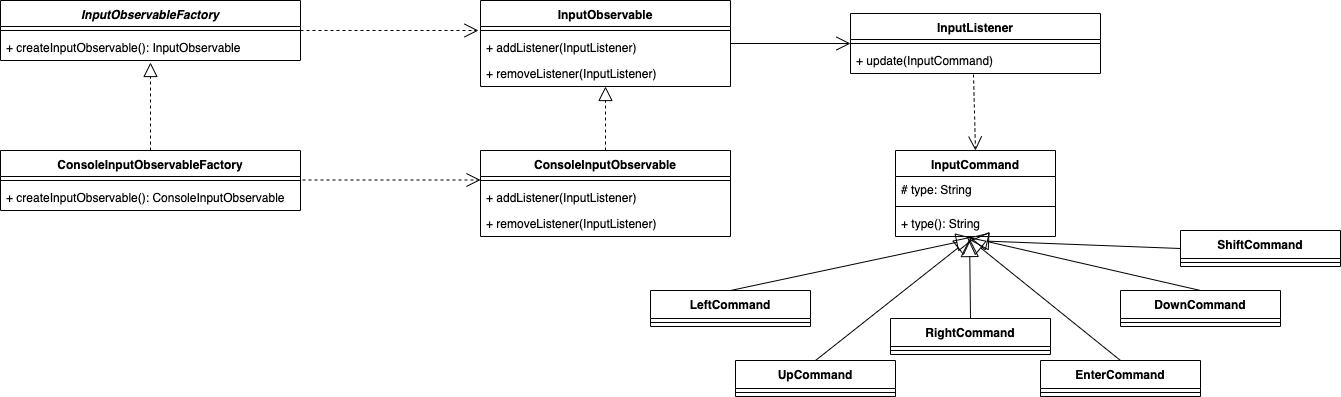

The diagram above was exported from draw.io. Its source (the exported page's mxGraphModel, read from the mxfile embedded in the PNG):
<mxGraphModel dx="976" dy="468" grid="1" gridSize="10" guides="1" tooltips="1" connect="1" arrows="0" fold="1" page="1" pageScale="1" pageWidth="827" pageHeight="1169" background="#ffffff" math="0" shadow="0">
  <root>
    <mxCell id="0" />
    <mxCell id="1" parent="0" />
    <mxCell id="Vf7arsm_-X8nLem0Qft9-1" value="InputObservableFactory" style="swimlane;fontStyle=3;align=center;verticalAlign=top;childLayout=stackLayout;horizontal=1;startSize=26;horizontalStack=0;resizeParent=1;resizeParentMax=0;resizeLast=0;collapsible=1;marginBottom=0;" parent="1" vertex="1">
      <mxGeometry x="20" y="20" width="300" height="60" as="geometry" />
    </mxCell>
    <mxCell id="Vf7arsm_-X8nLem0Qft9-3" value="" style="line;strokeWidth=1;fillColor=none;align=left;verticalAlign=middle;spacingTop=-1;spacingLeft=3;spacingRight=3;rotatable=0;labelPosition=right;points=[];portConstraint=eastwest;" parent="Vf7arsm_-X8nLem0Qft9-1" vertex="1">
      <mxGeometry y="26" width="300" height="8" as="geometry" />
    </mxCell>
    <mxCell id="Vf7arsm_-X8nLem0Qft9-4" value="+ createInputObservable(): InputObservable" style="text;strokeColor=none;fillColor=none;align=left;verticalAlign=top;spacingLeft=4;spacingRight=4;overflow=hidden;rotatable=0;points=[[0,0.5],[1,0.5]];portConstraint=eastwest;" parent="Vf7arsm_-X8nLem0Qft9-1" vertex="1">
      <mxGeometry y="34" width="300" height="26" as="geometry" />
    </mxCell>
    <mxCell id="Vf7arsm_-X8nLem0Qft9-5" value="InputObservable" style="swimlane;fontStyle=1;align=center;verticalAlign=top;childLayout=stackLayout;horizontal=1;startSize=26;horizontalStack=0;resizeParent=1;resizeParentMax=0;resizeLast=0;collapsible=1;marginBottom=0;" parent="1" vertex="1">
      <mxGeometry x="500" y="20" width="250" height="86" as="geometry" />
    </mxCell>
    <mxCell id="Vf7arsm_-X8nLem0Qft9-7" value="" style="line;strokeWidth=1;fillColor=none;align=left;verticalAlign=middle;spacingTop=-1;spacingLeft=3;spacingRight=3;rotatable=0;labelPosition=right;points=[];portConstraint=eastwest;" parent="Vf7arsm_-X8nLem0Qft9-5" vertex="1">
      <mxGeometry y="26" width="250" height="8" as="geometry" />
    </mxCell>
    <mxCell id="Vf7arsm_-X8nLem0Qft9-8" value="+ addListener(InputListener)&#10;&#10;" style="text;strokeColor=none;fillColor=none;align=left;verticalAlign=top;spacingLeft=4;spacingRight=4;overflow=hidden;rotatable=0;points=[[0,0.5],[1,0.5]];portConstraint=eastwest;" parent="Vf7arsm_-X8nLem0Qft9-5" vertex="1">
      <mxGeometry y="34" width="250" height="26" as="geometry" />
    </mxCell>
    <mxCell id="Vf7arsm_-X8nLem0Qft9-9" value="+ removeListener(InputListener)" style="text;strokeColor=none;fillColor=none;align=left;verticalAlign=top;spacingLeft=4;spacingRight=4;overflow=hidden;rotatable=0;points=[[0,0.5],[1,0.5]];portConstraint=eastwest;" parent="Vf7arsm_-X8nLem0Qft9-5" vertex="1">
      <mxGeometry y="60" width="250" height="26" as="geometry" />
    </mxCell>
    <mxCell id="Vf7arsm_-X8nLem0Qft9-10" value="InputListener" style="swimlane;fontStyle=1;align=center;verticalAlign=top;childLayout=stackLayout;horizontal=1;startSize=26;horizontalStack=0;resizeParent=1;resizeParentMax=0;resizeLast=0;collapsible=1;marginBottom=0;" parent="1" vertex="1">
      <mxGeometry x="870" y="33" width="250" height="60" as="geometry" />
    </mxCell>
    <mxCell id="Vf7arsm_-X8nLem0Qft9-11" value="" style="line;strokeWidth=1;fillColor=none;align=left;verticalAlign=middle;spacingTop=-1;spacingLeft=3;spacingRight=3;rotatable=0;labelPosition=right;points=[];portConstraint=eastwest;" parent="Vf7arsm_-X8nLem0Qft9-10" vertex="1">
      <mxGeometry y="26" width="250" height="8" as="geometry" />
    </mxCell>
    <mxCell id="Vf7arsm_-X8nLem0Qft9-12" value="+ update(InputCommand)&#10;&#10;" style="text;strokeColor=none;fillColor=none;align=left;verticalAlign=top;spacingLeft=4;spacingRight=4;overflow=hidden;rotatable=0;points=[[0,0.5],[1,0.5]];portConstraint=eastwest;" parent="Vf7arsm_-X8nLem0Qft9-10" vertex="1">
      <mxGeometry y="34" width="250" height="26" as="geometry" />
    </mxCell>
    <mxCell id="Vf7arsm_-X8nLem0Qft9-14" value="ConsoleInputObservableFactory" style="swimlane;fontStyle=1;align=center;verticalAlign=top;childLayout=stackLayout;horizontal=1;startSize=26;horizontalStack=0;resizeParent=1;resizeParentMax=0;resizeLast=0;collapsible=1;marginBottom=0;" parent="1" vertex="1">
      <mxGeometry x="20" y="170" width="300" height="60" as="geometry" />
    </mxCell>
    <mxCell id="Vf7arsm_-X8nLem0Qft9-15" value="" style="line;strokeWidth=1;fillColor=none;align=left;verticalAlign=middle;spacingTop=-1;spacingLeft=3;spacingRight=3;rotatable=0;labelPosition=right;points=[];portConstraint=eastwest;" parent="Vf7arsm_-X8nLem0Qft9-14" vertex="1">
      <mxGeometry y="26" width="300" height="8" as="geometry" />
    </mxCell>
    <mxCell id="Vf7arsm_-X8nLem0Qft9-16" value="+ createInputObservable(): ConsoleInputObservable&#10;&#10;" style="text;strokeColor=none;fillColor=none;align=left;verticalAlign=top;spacingLeft=4;spacingRight=4;overflow=hidden;rotatable=0;points=[[0,0.5],[1,0.5]];portConstraint=eastwest;" parent="Vf7arsm_-X8nLem0Qft9-14" vertex="1">
      <mxGeometry y="34" width="300" height="26" as="geometry" />
    </mxCell>
    <mxCell id="Vf7arsm_-X8nLem0Qft9-18" value="ConsoleInputObservable" style="swimlane;fontStyle=1;align=center;verticalAlign=top;childLayout=stackLayout;horizontal=1;startSize=26;horizontalStack=0;resizeParent=1;resizeParentMax=0;resizeLast=0;collapsible=1;marginBottom=0;" parent="1" vertex="1">
      <mxGeometry x="500" y="170" width="250" height="86" as="geometry" />
    </mxCell>
    <mxCell id="Vf7arsm_-X8nLem0Qft9-19" value="" style="line;strokeWidth=1;fillColor=none;align=left;verticalAlign=middle;spacingTop=-1;spacingLeft=3;spacingRight=3;rotatable=0;labelPosition=right;points=[];portConstraint=eastwest;" parent="Vf7arsm_-X8nLem0Qft9-18" vertex="1">
      <mxGeometry y="26" width="250" height="8" as="geometry" />
    </mxCell>
    <mxCell id="Vf7arsm_-X8nLem0Qft9-20" value="+ addListener(InputListener)&#10;&#10;" style="text;strokeColor=none;fillColor=none;align=left;verticalAlign=top;spacingLeft=4;spacingRight=4;overflow=hidden;rotatable=0;points=[[0,0.5],[1,0.5]];portConstraint=eastwest;" parent="Vf7arsm_-X8nLem0Qft9-18" vertex="1">
      <mxGeometry y="34" width="250" height="26" as="geometry" />
    </mxCell>
    <mxCell id="Vf7arsm_-X8nLem0Qft9-21" value="+ removeListener(InputListener)" style="text;strokeColor=none;fillColor=none;align=left;verticalAlign=top;spacingLeft=4;spacingRight=4;overflow=hidden;rotatable=0;points=[[0,0.5],[1,0.5]];portConstraint=eastwest;" parent="Vf7arsm_-X8nLem0Qft9-18" vertex="1">
      <mxGeometry y="60" width="250" height="26" as="geometry" />
    </mxCell>
    <mxCell id="Vf7arsm_-X8nLem0Qft9-22" value="InputCommand" style="swimlane;fontStyle=1;align=center;verticalAlign=top;childLayout=stackLayout;horizontal=1;startSize=26;horizontalStack=0;resizeParent=1;resizeParentMax=0;resizeLast=0;collapsible=1;marginBottom=0;" parent="1" vertex="1">
      <mxGeometry x="915" y="170" width="160" height="86" as="geometry" />
    </mxCell>
    <mxCell id="Vf7arsm_-X8nLem0Qft9-23" value="# type: String" style="text;strokeColor=none;fillColor=none;align=left;verticalAlign=top;spacingLeft=4;spacingRight=4;overflow=hidden;rotatable=0;points=[[0,0.5],[1,0.5]];portConstraint=eastwest;" parent="Vf7arsm_-X8nLem0Qft9-22" vertex="1">
      <mxGeometry y="26" width="160" height="26" as="geometry" />
    </mxCell>
    <mxCell id="Vf7arsm_-X8nLem0Qft9-24" value="" style="line;strokeWidth=1;fillColor=none;align=left;verticalAlign=middle;spacingTop=-1;spacingLeft=3;spacingRight=3;rotatable=0;labelPosition=right;points=[];portConstraint=eastwest;" parent="Vf7arsm_-X8nLem0Qft9-22" vertex="1">
      <mxGeometry y="52" width="160" height="8" as="geometry" />
    </mxCell>
    <mxCell id="Vf7arsm_-X8nLem0Qft9-25" value="+ type(): String" style="text;strokeColor=none;fillColor=none;align=left;verticalAlign=top;spacingLeft=4;spacingRight=4;overflow=hidden;rotatable=0;points=[[0,0.5],[1,0.5]];portConstraint=eastwest;" parent="Vf7arsm_-X8nLem0Qft9-22" vertex="1">
      <mxGeometry y="60" width="160" height="26" as="geometry" />
    </mxCell>
    <mxCell id="Vf7arsm_-X8nLem0Qft9-26" value="LeftCommand" style="swimlane;fontStyle=1;align=center;verticalAlign=top;childLayout=stackLayout;horizontal=1;startSize=28;horizontalStack=0;resizeParent=1;resizeParentMax=0;resizeLast=0;collapsible=1;marginBottom=0;" parent="1" vertex="1">
      <mxGeometry x="670" y="310" width="160" height="36" as="geometry" />
    </mxCell>
    <mxCell id="Vf7arsm_-X8nLem0Qft9-28" value="" style="line;strokeWidth=1;fillColor=none;align=left;verticalAlign=middle;spacingTop=-1;spacingLeft=3;spacingRight=3;rotatable=0;labelPosition=right;points=[];portConstraint=eastwest;" parent="Vf7arsm_-X8nLem0Qft9-26" vertex="1">
      <mxGeometry y="28" width="160" height="8" as="geometry" />
    </mxCell>
    <mxCell id="Vf7arsm_-X8nLem0Qft9-30" value="RightCommand" style="swimlane;fontStyle=1;align=center;verticalAlign=top;childLayout=stackLayout;horizontal=1;startSize=28;horizontalStack=0;resizeParent=1;resizeParentMax=0;resizeLast=0;collapsible=1;marginBottom=0;" parent="1" vertex="1">
      <mxGeometry x="910" y="338" width="160" height="36" as="geometry" />
    </mxCell>
    <mxCell id="Vf7arsm_-X8nLem0Qft9-31" value="" style="line;strokeWidth=1;fillColor=none;align=left;verticalAlign=middle;spacingTop=-1;spacingLeft=3;spacingRight=3;rotatable=0;labelPosition=right;points=[];portConstraint=eastwest;" parent="Vf7arsm_-X8nLem0Qft9-30" vertex="1">
      <mxGeometry y="28" width="160" height="8" as="geometry" />
    </mxCell>
    <mxCell id="Vf7arsm_-X8nLem0Qft9-32" value="DownCommand" style="swimlane;fontStyle=1;align=center;verticalAlign=top;childLayout=stackLayout;horizontal=1;startSize=28;horizontalStack=0;resizeParent=1;resizeParentMax=0;resizeLast=0;collapsible=1;marginBottom=0;" parent="1" vertex="1">
      <mxGeometry x="1140" y="310" width="160" height="36" as="geometry" />
    </mxCell>
    <mxCell id="Vf7arsm_-X8nLem0Qft9-33" value="" style="line;strokeWidth=1;fillColor=none;align=left;verticalAlign=middle;spacingTop=-1;spacingLeft=3;spacingRight=3;rotatable=0;labelPosition=right;points=[];portConstraint=eastwest;" parent="Vf7arsm_-X8nLem0Qft9-32" vertex="1">
      <mxGeometry y="28" width="160" height="8" as="geometry" />
    </mxCell>
    <mxCell id="Vf7arsm_-X8nLem0Qft9-34" value="UpCommand" style="swimlane;fontStyle=1;align=center;verticalAlign=top;childLayout=stackLayout;horizontal=1;startSize=28;horizontalStack=0;resizeParent=1;resizeParentMax=0;resizeLast=0;collapsible=1;marginBottom=0;" parent="1" vertex="1">
      <mxGeometry x="755" y="380" width="160" height="36" as="geometry" />
    </mxCell>
    <mxCell id="Vf7arsm_-X8nLem0Qft9-35" value="" style="line;strokeWidth=1;fillColor=none;align=left;verticalAlign=middle;spacingTop=-1;spacingLeft=3;spacingRight=3;rotatable=0;labelPosition=right;points=[];portConstraint=eastwest;" parent="Vf7arsm_-X8nLem0Qft9-34" vertex="1">
      <mxGeometry y="28" width="160" height="8" as="geometry" />
    </mxCell>
    <mxCell id="Vf7arsm_-X8nLem0Qft9-36" value="EnterCommand" style="swimlane;fontStyle=1;align=center;verticalAlign=top;childLayout=stackLayout;horizontal=1;startSize=28;horizontalStack=0;resizeParent=1;resizeParentMax=0;resizeLast=0;collapsible=1;marginBottom=0;" parent="1" vertex="1">
      <mxGeometry x="1060" y="380" width="160" height="36" as="geometry" />
    </mxCell>
    <mxCell id="Vf7arsm_-X8nLem0Qft9-37" value="" style="line;strokeWidth=1;fillColor=none;align=left;verticalAlign=middle;spacingTop=-1;spacingLeft=3;spacingRight=3;rotatable=0;labelPosition=right;points=[];portConstraint=eastwest;" parent="Vf7arsm_-X8nLem0Qft9-36" vertex="1">
      <mxGeometry y="28" width="160" height="8" as="geometry" />
    </mxCell>
    <mxCell id="Vf7arsm_-X8nLem0Qft9-38" value="" style="endArrow=block;dashed=1;endFill=0;endSize=12;html=1;exitX=0.5;exitY=0;exitDx=0;exitDy=0;" parent="1" source="Vf7arsm_-X8nLem0Qft9-14" edge="1">
      <mxGeometry width="160" relative="1" as="geometry">
        <mxPoint x="20" y="470" as="sourcePoint" />
        <mxPoint x="170" y="82" as="targetPoint" />
      </mxGeometry>
    </mxCell>
    <mxCell id="Vf7arsm_-X8nLem0Qft9-39" value="" style="endArrow=block;dashed=1;endFill=0;endSize=12;html=1;" parent="1" edge="1">
      <mxGeometry width="160" relative="1" as="geometry">
        <mxPoint x="625" y="170" as="sourcePoint" />
        <mxPoint x="625" y="106" as="targetPoint" />
      </mxGeometry>
    </mxCell>
    <mxCell id="Vf7arsm_-X8nLem0Qft9-40" value="" style="endArrow=open;endSize=12;dashed=1;html=1;exitX=1;exitY=0.5;exitDx=0;exitDy=0;entryX=-0.008;entryY=-0.154;entryDx=0;entryDy=0;entryPerimeter=0;" parent="1" source="Vf7arsm_-X8nLem0Qft9-1" target="Vf7arsm_-X8nLem0Qft9-8" edge="1">
      <mxGeometry width="160" relative="1" as="geometry">
        <mxPoint x="290" y="124.5" as="sourcePoint" />
        <mxPoint x="450" y="124.5" as="targetPoint" />
      </mxGeometry>
    </mxCell>
    <mxCell id="Vf7arsm_-X8nLem0Qft9-41" value="" style="endArrow=open;endSize=12;dashed=1;html=1;exitX=1;exitY=0.5;exitDx=0;exitDy=0;entryX=-0.008;entryY=-0.154;entryDx=0;entryDy=0;entryPerimeter=0;" parent="1" edge="1">
      <mxGeometry width="160" relative="1" as="geometry">
        <mxPoint x="322" y="199.5" as="sourcePoint" />
        <mxPoint x="500" y="199.49599999999998" as="targetPoint" />
      </mxGeometry>
    </mxCell>
    <mxCell id="Vf7arsm_-X8nLem0Qft9-42" value="" style="endArrow=open;endFill=1;endSize=12;html=1;entryX=0;entryY=0.5;entryDx=0;entryDy=0;" parent="1" target="Vf7arsm_-X8nLem0Qft9-10" edge="1">
      <mxGeometry width="160" relative="1" as="geometry">
        <mxPoint x="750" y="63" as="sourcePoint" />
        <mxPoint x="890" y="137.5" as="targetPoint" />
      </mxGeometry>
    </mxCell>
    <mxCell id="Vf7arsm_-X8nLem0Qft9-43" value="" style="endArrow=open;endSize=12;dashed=1;html=1;exitX=0.492;exitY=1.038;exitDx=0;exitDy=0;entryX=0.5;entryY=0;entryDx=0;entryDy=0;exitPerimeter=0;" parent="1" source="Vf7arsm_-X8nLem0Qft9-12" target="Vf7arsm_-X8nLem0Qft9-22" edge="1">
      <mxGeometry width="160" relative="1" as="geometry">
        <mxPoint x="790" y="140" as="sourcePoint" />
        <mxPoint x="968" y="139.99599999999998" as="targetPoint" />
      </mxGeometry>
    </mxCell>
    <mxCell id="Vf7arsm_-X8nLem0Qft9-44" value="" style="endArrow=block;endSize=16;endFill=0;html=1;entryX=0.494;entryY=1.077;entryDx=0;entryDy=0;entryPerimeter=0;exitX=0.5;exitY=0;exitDx=0;exitDy=0;" parent="1" source="Vf7arsm_-X8nLem0Qft9-26" target="Vf7arsm_-X8nLem0Qft9-25" edge="1">
      <mxGeometry width="160" relative="1" as="geometry">
        <mxPoint x="710" y="300" as="sourcePoint" />
        <mxPoint x="870" y="300" as="targetPoint" />
      </mxGeometry>
    </mxCell>
    <mxCell id="Vf7arsm_-X8nLem0Qft9-45" value="" style="endArrow=block;endSize=16;endFill=0;html=1;entryX=0.481;entryY=1;entryDx=0;entryDy=0;entryPerimeter=0;exitX=0.5;exitY=0;exitDx=0;exitDy=0;" parent="1" source="Vf7arsm_-X8nLem0Qft9-34" target="Vf7arsm_-X8nLem0Qft9-25" edge="1">
      <mxGeometry width="160" relative="1" as="geometry">
        <mxPoint x="800" y="330" as="sourcePoint" />
        <mxPoint x="1004.04" y="268.00199999999995" as="targetPoint" />
      </mxGeometry>
    </mxCell>
    <mxCell id="Vf7arsm_-X8nLem0Qft9-46" value="" style="endArrow=block;endSize=16;endFill=0;html=1;exitX=0.5;exitY=0;exitDx=0;exitDy=0;entryX=0.463;entryY=1.077;entryDx=0;entryDy=0;entryPerimeter=0;" parent="1" source="Vf7arsm_-X8nLem0Qft9-30" target="Vf7arsm_-X8nLem0Qft9-25" edge="1">
      <mxGeometry width="160" relative="1" as="geometry">
        <mxPoint x="845" y="390" as="sourcePoint" />
        <mxPoint x="990" y="250" as="targetPoint" />
      </mxGeometry>
    </mxCell>
    <mxCell id="Vf7arsm_-X8nLem0Qft9-47" value="" style="endArrow=block;endSize=16;endFill=0;html=1;entryX=0.444;entryY=1;entryDx=0;entryDy=0;entryPerimeter=0;exitX=0.5;exitY=0;exitDx=0;exitDy=0;" parent="1" source="Vf7arsm_-X8nLem0Qft9-36" target="Vf7arsm_-X8nLem0Qft9-25" edge="1">
      <mxGeometry width="160" relative="1" as="geometry">
        <mxPoint x="845" y="390" as="sourcePoint" />
        <mxPoint x="1001.96" y="266" as="targetPoint" />
      </mxGeometry>
    </mxCell>
    <mxCell id="Vf7arsm_-X8nLem0Qft9-48" value="" style="endArrow=block;endSize=16;endFill=0;html=1;exitX=0.5;exitY=0;exitDx=0;exitDy=0;entryX=0.463;entryY=1.038;entryDx=0;entryDy=0;entryPerimeter=0;" parent="1" source="Vf7arsm_-X8nLem0Qft9-32" target="Vf7arsm_-X8nLem0Qft9-25" edge="1">
      <mxGeometry width="160" relative="1" as="geometry">
        <mxPoint x="1165" y="420" as="sourcePoint" />
        <mxPoint x="996.04" y="266" as="targetPoint" />
      </mxGeometry>
    </mxCell>
    <mxCell id="xhcQ33F5WntEJimZ7hXp-1" value="ShiftCommand" style="swimlane;fontStyle=1;align=center;verticalAlign=top;childLayout=stackLayout;horizontal=1;startSize=28;horizontalStack=0;resizeParent=1;resizeParentMax=0;resizeLast=0;collapsible=1;marginBottom=0;" parent="1" vertex="1">
      <mxGeometry x="1200" y="250" width="160" height="36" as="geometry" />
    </mxCell>
    <mxCell id="xhcQ33F5WntEJimZ7hXp-2" value="" style="line;strokeWidth=1;fillColor=none;align=left;verticalAlign=middle;spacingTop=-1;spacingLeft=3;spacingRight=3;rotatable=0;labelPosition=right;points=[];portConstraint=eastwest;" parent="xhcQ33F5WntEJimZ7hXp-1" vertex="1">
      <mxGeometry y="28" width="160" height="8" as="geometry" />
    </mxCell>
    <mxCell id="xhcQ33F5WntEJimZ7hXp-3" value="" style="endArrow=block;endSize=16;endFill=0;html=1;exitX=0;exitY=0.5;exitDx=0;exitDy=0;" parent="1" source="xhcQ33F5WntEJimZ7hXp-1" edge="1">
      <mxGeometry width="160" relative="1" as="geometry">
        <mxPoint x="1230" y="320" as="sourcePoint" />
        <mxPoint x="990" y="260" as="targetPoint" />
      </mxGeometry>
    </mxCell>
  </root>
</mxGraphModel>